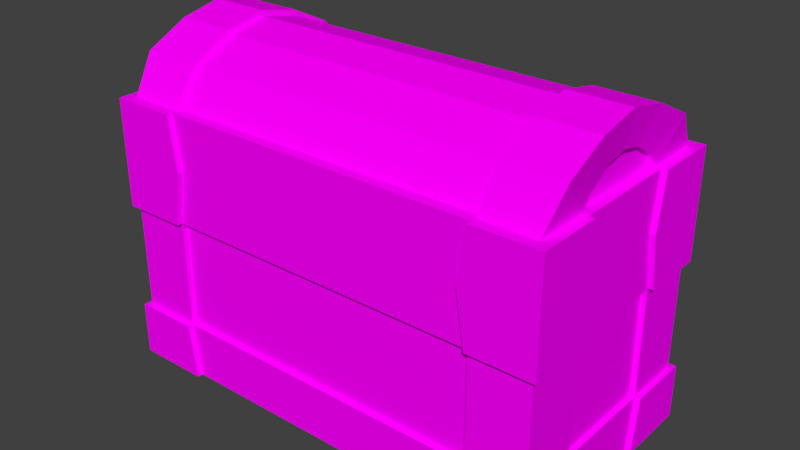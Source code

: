 # Source: Chest.blend  (saved by Blender 2.79.0; exported with 4.5.12 LTS)
import bpy
from mathutils import Matrix  # noqa: F401  (used for matrix-valued properties, if any)

bpy.ops.wm.read_factory_settings(use_empty=True)
scene = bpy.context.scene
scene.name = 'Scene'

# ---- collections
col_collection_1 = bpy.data.collections.new('Collection 1'); scene.collection.children.link(col_collection_1)

# ---- images (referenced by path relative to the original .blend; pixels are not part of the script)
import os
ASSET_DIR = os.environ.get("B2B_ASSET_DIR", "")  # directory of the original .blend (textures are referenced by path, not embedded)
HERE = os.path.dirname(os.path.abspath(__file__))  # packed textures are extracted next to this script under _unpacked/

def load_image(name, relpath, width, height, colorspace="sRGB"):
    """Load a texture the original file referenced (path relative to the .blend, or extracted next to this script)."""
    p = next((c for c in (os.path.join(HERE, relpath), os.path.join(ASSET_DIR, relpath)) if relpath and os.path.exists(c)), "")
    if p:
        img = bpy.data.images.load(p, check_existing=True)
        img.name = name
    else:  # same state as the original file: an image datablock whose file is absent (Cycles renders it pink)
        img = bpy.data.images.new(name, width, height)
        img.source = "FILE"
        img.filepath = "//" + (relpath or name)
    img.colorspace_settings.name = colorspace
    return img
img_ral_jpg = load_image('RAL.jpg', 'RAL.jpg', 1024, 1024, 'sRGB')

# ---- materials (node trees are filled in below, after node groups)
mat_colors = bpy.data.materials.new('Colors')
mat_colors.alpha_threshold = 0.0
mat_colors.roughness = 0.5
mat_colors.line_color = (0.0, 0.0, 0.0, 1.0)

# ---- material node trees
mat_colors.use_nodes = True; mat_colors.node_tree.nodes.clear()
_N = mat_colors.node_tree.nodes; _L = mat_colors.node_tree.links
n0 = _N.new('ShaderNodeOutputMaterial'); n0.name = 'Вивід матеріалу'; n0.location = (300, 300)
n1 = _N.new('ShaderNodeBsdfDiffuse'); n1.name = 'Дифузія BSDF'; n1.location = (10, 300)
n2 = _N.new('ShaderNodeTexImage'); n2.name = 'Текстура з зображення'; n2.location = (-180, 300)
n2.width = 140
n2.image = img_ral_jpg
_L.new(n1.outputs[0], n0.inputs[0])
_L.new(n2.outputs[0], n1.inputs[0])
n0.is_active_output = True

# ---- world
world_world = bpy.data.worlds.new('World'); scene.world = world_world
world_world.color = (0.05088, 0.05088, 0.05088)
world_world.use_sun_shadow = False
world_world.sun_shadow_jitter_overblur = 0.0
world_world.cycles.sampling_method = 'MANUAL'

# ---- meshes
me_hinge_001 = bpy.data.meshes.new('Hinge.001')
me_hinge_001.from_pydata([(-5.0, 2.514, -5.47e-07), (5.0, 2.514, -5.47e-07), (-5.0, 6.938, 1.338e-07), (5.0, 6.938, 1.338e-07), (-5.0, 2.0, -0.8236), (5.0, 2.0, -0.8236), (-5.0, 1.305, -1.51), (5.0, 1.305, -1.51), (-5.0, 5.475e-10, -1.647), (5.0, 5.475e-10, -1.647)], [], [(0, 1, 3, 2), (1, 0, 4, 5), (5, 4, 6, 7), (7, 6, 8, 9)])
_uv = me_hinge_001.uv_layers.new(name='UVКарта')
_uv.uv.foreach_set('vector', [0.8506, 0.06134, 0.8506, 0.04667, 0.8469, 0.04667, 0.8469, 0.06134, 0.8506, 0.04667, 0.8506, 0.06134, 0.8514, 0.06134, 0.8514, 0.04667, 0.8514, 0.04667, 0.8514, 0.06134, 0.8522, 0.06134, 0.8522, 0.04667, 0.8522, 0.04667, 0.8522, 0.06134, 0.8533, 0.06134, 0.8533, 0.04667])
me_hinge_001.materials.append(mat_colors)
me_hinge_001.use_remesh_preserve_volume = False
me_hinge_001.use_remesh_preserve_attributes = False
me_hinge_001.use_mirror_vertex_groups = False
me_hinge_001.update()
me_hinge = bpy.data.meshes.new('Hinge')
me_hinge.from_pydata([(-5.0, 2.514, -5.47e-07), (5.0, 2.514, -5.47e-07), (-5.0, 6.938, 1.338e-07), (5.0, 6.938, 1.338e-07), (-5.0, 2.0, -0.8236), (5.0, 2.0, -0.8236), (-5.0, 1.305, -1.51), (5.0, 1.305, -1.51), (-5.0, 5.475e-10, -1.647), (5.0, 5.475e-10, -1.647)], [], [(0, 1, 3, 2), (1, 0, 4, 5), (5, 4, 6, 7), (7, 6, 8, 9)])
_uv = me_hinge.uv_layers.new(name='UVКарта')
_uv.uv.foreach_set('vector', [0.8506, 0.06134, 0.8506, 0.04667, 0.8469, 0.04667, 0.8469, 0.06134, 0.8506, 0.04667, 0.8506, 0.06134, 0.8514, 0.06134, 0.8514, 0.04667, 0.8514, 0.04667, 0.8514, 0.06134, 0.8522, 0.06134, 0.8522, 0.04667, 0.8522, 0.04667, 0.8522, 0.06134, 0.8533, 0.06134, 0.8533, 0.04667])
me_hinge.materials.append(mat_colors)
me_hinge.use_remesh_preserve_volume = False
me_hinge.use_remesh_preserve_attributes = False
me_hinge.use_mirror_vertex_groups = False
me_hinge.update()
me_chestup = bpy.data.meshes.new('ChestUp')
me_chestup.from_pydata([(40.0, 0.0, 0.0), (40.0, -20.0, 0.0), (0.0, -20.0, 0.0), (0.0, 0.0, 0.0), (40.0, 0.0, 10.0), (40.0, -20.0, 10.0), (30.0, -20.0, 0.0), (30.0, -20.0, 10.0), (40.0, -10.0, 0.0), (40.0, -10.0, 10.0), (0.0, -21.0, 10.0), (0.0, -21.0, 0.0), (28.5, -21.0, 0.0), (30.0, -21.0, 10.0), (41.0, 0.0, 10.0), (41.0, 0.0, 0.0), (41.0, -8.5, 0.0), (41.0, -10.0, 10.0), (42.0, -22.0, 10.0), (42.0, -22.0, 0.0), (28.5, -22.0, 0.0), (30.0, -22.0, 10.0), (42.0, -8.5, 0.0), (42.0, -10.0, 10.0), (41.0, -15.52, 16.81), (30.0, -15.52, 16.81), (41.0, -7.669, 20.67), (30.0, -7.669, 20.67), (41.0, 0.0, 22.29), (30.0, 0.0, 22.29), (40.0, -8.143, 12.66), (40.0, -4.081, 15.1), (40.0, 0.0, 15.87), (39.0, 0.0, 10.0), (39.0, -10.0, 10.0), (39.0, -8.143, 12.66), (39.0, -4.081, 15.1), (39.0, 0.0, 15.87), (39.0, 0.0, 12.66), (39.0, 0.0, 15.1), (30.0, -19.0, 10.0), (30.0, -14.65, 16.32), (30.0, -7.127, 19.82), (30.0, 0.0, 21.29), (0.0, -19.0, 10.0), (0.0, -14.65, 16.32), (0.0, -7.127, 19.82), (0.0, 0.0, 21.29)], [(2, 44)], [(3, 0, 8, 1, 6, 2), (4, 14, 15, 0), (12, 20, 21, 13), (10, 13, 7, 40, 44), (1, 8, 16, 22, 19), (6, 12, 11, 2), (14, 17, 16, 15), (5, 7, 13, 21, 18), (0, 15, 16, 8), (5, 18, 23, 17, 9), (18, 21, 20, 19), (12, 6, 1, 19, 20), (23, 18, 19, 22), (17, 23, 22, 16), (5, 1, 19, 18), (25, 24, 26, 27), (27, 26, 28, 29), (7, 5, 24, 25), (9, 30, 24, 5), (26, 24, 30, 31), (28, 26, 31, 32), (32, 31, 36, 37), (31, 30, 35, 36), (30, 9, 34, 35), (37, 36, 39), (36, 35, 38, 39), (33, 38, 35, 34), (41, 40, 7, 25), (27, 42, 41, 25), (43, 42, 27, 29), (40, 41, 45, 44), (41, 42, 46, 45), (42, 43, 47, 46), (10, 11, 12, 13), (4, 33, 34, 9, 17, 14)])
_uv = me_chestup.uv_layers.new(name='UVMap')
_uv.uv.foreach_set('vector', [0.7839, 0.2086, 0.7839, 0.2208, 0.7822, 0.2208, 0.7806, 0.2208, 0.7806, 0.2178, 0.7806, 0.2086, 0.7777, 0.05319, 0.7775, 0.05319, 0.7775, 0.05016, 0.7777, 0.05016, 0.84, 0.06424, 0.8398, 0.06424, 0.8398, 0.06119, 0.84, 0.06119, 0.8433, 0.04844, 0.8433, 0.05755, 0.8431, 0.05755, 0.8429, 0.05755, 0.8429, 0.04844, 0.8366, 0.06058, 0.8382, 0.06058, 0.8384, 0.06089, 0.8384, 0.06119, 0.8362, 0.06119, 0.8366, 0.05755, 0.8364, 0.05709, 0.8364, 0.04844, 0.8366, 0.04844, 0.7726, 0.06261, 0.7726, 0.05957, 0.7742, 0.06002, 0.7742, 0.0626, 0.8431, 0.06058, 0.8431, 0.05755, 0.8433, 0.05755, 0.8434, 0.05755, 0.8434, 0.06119, 0.8398, 0.06058, 0.8398, 0.06089, 0.8384, 0.06089, 0.8382, 0.06058, 0.8431, 0.06058, 0.8434, 0.06119, 0.8415, 0.06119, 0.8415, 0.06089, 0.8415, 0.06058, 0.7705, 0.06367, 0.7705, 0.06003, 0.7721, 0.05957, 0.7721, 0.06367, 0.8364, 0.05709, 0.8366, 0.05755, 0.8366, 0.06058, 0.8362, 0.06119, 0.8362, 0.05709, 0.7742, 0.06322, 0.7742, 0.05958, 0.7758, 0.05957, 0.7758, 0.06367, 0.84, 0.06119, 0.8402, 0.06119, 0.8402, 0.06425, 0.84, 0.06425, 0.7705, 0.06307, 0.7721, 0.06307, 0.7721, 0.06367, 0.7705, 0.06367, 0.7705, 0.06444, 0.7687, 0.06444, 0.7687, 0.06194, 0.7705, 0.06194, 0.7705, 0.06194, 0.7687, 0.06194, 0.7687, 0.05957, 0.7705, 0.05957, 0.7775, 0.05016, 0.7775, 0.04712, 0.7786, 0.04682, 0.7786, 0.05016, 0.7758, 0.0603, 0.7761, 0.05944, 0.7773, 0.06089, 0.7766, 0.06303, 0.7773, 0.05824, 0.7773, 0.06089, 0.7761, 0.05944, 0.7762, 0.05801, 0.7769, 0.05593, 0.7773, 0.05824, 0.7762, 0.05801, 0.776, 0.05679, 0.8452, 0.05481, 0.8452, 0.05606, 0.8451, 0.05606, 0.8451, 0.05481, 0.8452, 0.05606, 0.8452, 0.05737, 0.8451, 0.05737, 0.8451, 0.05606, 0.8403, 0.06423, 0.8403, 0.06499, 0.8402, 0.06499, 0.8402, 0.06423, 0.5972, 0.127, 0.5973, 0.1262, 0.5973, 0.127, 0.5973, 0.1262, 0.5975, 0.1255, 0.5975, 0.127, 0.5973, 0.127, 0.5978, 0.127, 0.5975, 0.127, 0.5975, 0.1255, 0.5978, 0.1252, 0.845, 0.0623, 0.8455, 0.06441, 0.8454, 0.06467, 0.8448, 0.06245, 0.845, 0.0598, 0.8451, 0.05979, 0.845, 0.0623, 0.8448, 0.06245, 0.8455, 0.0577, 0.8451, 0.05979, 0.845, 0.0598, 0.8454, 0.05755, 0.5949, 0.1252, 0.5956, 0.1252, 0.5956, 0.1305, 0.5949, 0.1305, 0.5956, 0.1252, 0.5965, 0.1252, 0.5965, 0.1305, 0.5956, 0.1305, 0.5965, 0.1252, 0.5972, 0.1252, 0.5972, 0.1305, 0.5965, 0.1305, 0.7775, 0.05593, 0.7758, 0.05593, 0.7758, 0.04728, 0.7775, 0.04682, 0.8398, 0.06058, 0.8398, 0.06028, 0.8415, 0.06028, 0.8415, 0.06058, 0.8415, 0.06089, 0.8398, 0.06089])
me_chestup.materials.append(mat_colors)
me_chestup.use_remesh_preserve_volume = False
me_chestup.use_remesh_preserve_attributes = False
me_chestup.use_mirror_vertex_groups = False
me_chestup.update()
me_chest = bpy.data.meshes.new('Chest')
me_chest.from_pydata([(40.0, 0.0, 0.0), (40.0, -20.0, 0.0), (-1.192e-07, -20.0, 0.0), (3.576e-07, 0.0, 0.0), (40.0, 0.0, 40.0), (40.0, -20.0, 40.0), (-3.576e-07, -20.0, 40.0), (5.96e-08, 0.0, 40.0), (40.0, 0.0, 10.0), (40.0, 0.0, 30.0), (40.0, -20.0, 10.0), (40.0, -20.0, 30.0), (0.0, -20.0, 10.0), (0.0, -20.0, 30.0), (30.0, -20.0, 0.0), (30.0, -20.0, 40.0), (30.0, -20.0, 10.0), (30.0, -20.0, 30.0), (40.0, -10.0, 0.0), (40.0, -10.0, 40.0), (40.0, -10.0, 10.0), (40.0, -10.0, 30.0), (28.5, -21.0, 0.0), (-1.192e-07, -21.0, 0.0), (0.0, -21.0, 30.0), (-3.576e-07, -21.0, 40.0), (28.5, -21.0, 40.0), (0.0, -21.0, 10.0), (30.0, -21.0, 10.0), (30.0, -21.0, 30.0), (41.0, -8.5, 0.0), (41.0, 0.0, 30.0), (41.0, 0.0, 40.0), (41.0, -8.5, 40.0), (41.0, 0.0, 0.0), (41.0, 0.0, 10.0), (41.0, -10.0, 10.0), (41.0, -10.0, 30.0), (42.0, -22.0, 30.0), (42.0, -22.0, 40.0), (42.0, -22.0, 0.0), (42.0, -22.0, 10.0), (28.5, -22.0, 0.0), (28.5, -22.0, 40.0), (30.0, -22.0, 10.0), (30.0, -22.0, 30.0), (42.0, -8.5, 0.0), (42.0, -8.5, 40.0), (42.0, -10.0, 10.0), (42.0, -10.0, 30.0), (41.0, -21.0, 10.0), (41.0, -21.0, 30.0)], [(3, 7)], [(10, 1, 40, 41), (50, 28, 44, 41), (12, 2, 23, 27), (16, 17, 13, 12), (8, 20, 36, 35), (11, 51, 37, 49, 38), (1, 18, 30, 46, 40), (13, 17, 29, 24), (14, 2, 3, 0, 18, 1), (7, 6, 15, 5, 19, 4), (8, 9, 21, 20), (18, 0, 34, 30), (9, 4, 32, 31), (29, 26, 25, 24), (22, 28, 27, 23), (26, 29, 45, 43), (6, 13, 24, 25), (2, 14, 22, 23), (5, 39, 47, 33, 19), (15, 6, 25, 26), (16, 12, 27, 28), (41, 48, 36, 50), (34, 35, 36, 30), (31, 32, 33, 37), (21, 9, 31, 37), (4, 19, 33, 32), (11, 38, 45, 29, 51), (0, 8, 35, 34), (40, 41, 44, 42), (38, 39, 43, 45), (28, 22, 42, 44), (26, 43, 39, 5, 15), (49, 47, 39, 38), (46, 48, 41, 40), (1, 40, 42, 22, 14), (30, 36, 48, 46), (37, 33, 47, 49), (11, 38, 39, 5), (50, 51, 29, 28), (17, 16, 28, 29), (10, 11, 51, 50), (36, 37, 51, 50), (20, 21, 37, 36)])
_uv = me_chest.uv_layers.new(name='UVMap')
_uv.uv.foreach_set('vector', [0.7771, 0.05418, 0.7791, 0.05418, 0.7791, 0.05485, 0.7771, 0.05485, 0.8372, 0.06025, 0.835, 0.06025, 0.835, 0.05991, 0.8374, 0.05991, 0.7702, 0.05584, 0.7702, 0.05914, 0.77, 0.05914, 0.77, 0.05584, 0.7211, 0.2154, 0.7211, 0.2242, 0.7136, 0.2242, 0.7136, 0.2154, 0.8346, 0.06322, 0.8346, 0.05991, 0.8348, 0.05991, 0.8348, 0.06322, 0.8435, 0.04934, 0.8437, 0.04967, 0.8437, 0.04603, 0.8439, 0.04603, 0.8439, 0.05, 0.8312, 0.05925, 0.8332, 0.05925, 0.8335, 0.05958, 0.8335, 0.05991, 0.8308, 0.05991, 0.8437, 0.05991, 0.8437, 0.05, 0.8439, 0.05, 0.8439, 0.05991, 0.7689, 0.2101, 0.7689, 0.2229, 0.764, 0.2229, 0.764, 0.2058, 0.7664, 0.2058, 0.7689, 0.2058, 0.7822, 0.2293, 0.7773, 0.2293, 0.7773, 0.2165, 0.7773, 0.2122, 0.7798, 0.2122, 0.7822, 0.2122, 0.7236, 0.2154, 0.7236, 0.2242, 0.7211, 0.2242, 0.7211, 0.2154, 0.8332, 0.05925, 0.8352, 0.05925, 0.8352, 0.05958, 0.8335, 0.05958, 0.769, 0.05914, 0.769, 0.05584, 0.7692, 0.05584, 0.7692, 0.05914, 0.7771, 0.06179, 0.7751, 0.06129, 0.7751, 0.05187, 0.7771, 0.05187, 0.7751, 0.04245, 0.7771, 0.04195, 0.7771, 0.05187, 0.7751, 0.05187, 0.8338, 0.05991, 0.8338, 0.06322, 0.8336, 0.06322, 0.8336, 0.05991, 0.7696, 0.05584, 0.7696, 0.05914, 0.7694, 0.05914, 0.7694, 0.05584, 0.8312, 0.04603, 0.8312, 0.05595, 0.831, 0.05545, 0.831, 0.04603, 0.8391, 0.05925, 0.8395, 0.05991, 0.8369, 0.05991, 0.8369, 0.05958, 0.8372, 0.05925, 0.8391, 0.05595, 0.8391, 0.04603, 0.8393, 0.04603, 0.8393, 0.05545, 0.8437, 0.05, 0.8437, 0.05991, 0.8435, 0.05991, 0.8435, 0.05, 0.8374, 0.05991, 0.8374, 0.06388, 0.8372, 0.06388, 0.8372, 0.06025, 0.7771, 0.06509, 0.7751, 0.06509, 0.7751, 0.06179, 0.7771, 0.06228, 0.7725, 0.06311, 0.7706, 0.06311, 0.7706, 0.0603, 0.7725, 0.0598, 0.8338, 0.06653, 0.8338, 0.06322, 0.834, 0.06322, 0.834, 0.06653, 0.8352, 0.05925, 0.8372, 0.05925, 0.8369, 0.05958, 0.8352, 0.05958, 0.8435, 0.04934, 0.8439, 0.05, 0.8415, 0.05, 0.8415, 0.04967, 0.8437, 0.04967, 0.7696, 0.05914, 0.7696, 0.05584, 0.7698, 0.05584, 0.7698, 0.05914, 0.7791, 0.05485, 0.7771, 0.05485, 0.7771, 0.05088, 0.7791, 0.05038, 0.7791, 0.05038, 0.7771, 0.05038, 0.7771, 0.04592, 0.7791, 0.04642, 0.8344, 0.05991, 0.8344, 0.06322, 0.8342, 0.06322, 0.8342, 0.05991, 0.8393, 0.05545, 0.8395, 0.05545, 0.8395, 0.05991, 0.8391, 0.05925, 0.8391, 0.05595, 0.7771, 0.0598, 0.7791, 0.05931, 0.7791, 0.06377, 0.7771, 0.06377, 0.7791, 0.05931, 0.7771, 0.05881, 0.7771, 0.05485, 0.7791, 0.05485, 0.8312, 0.05925, 0.8308, 0.05991, 0.8308, 0.05545, 0.831, 0.05545, 0.8312, 0.05595, 0.7692, 0.06245, 0.7692, 0.05914, 0.7694, 0.05914, 0.7694, 0.06245, 0.769, 0.06245, 0.769, 0.05914, 0.7692, 0.05914, 0.7692, 0.06245, 0.7791, 0.04972, 0.7791, 0.05038, 0.7771, 0.05038, 0.7771, 0.04972, 0.7664, 0.06245, 0.7664, 0.05584, 0.7686, 0.05584, 0.7686, 0.06245, 0.8334, 0.05991, 0.8334, 0.06653, 0.8332, 0.06653, 0.8332, 0.05991, 0.7749, 0.06245, 0.7749, 0.05584, 0.7751, 0.05584, 0.7751, 0.06245, 0.7729, 0.06245, 0.7729, 0.05584, 0.7751, 0.05584, 0.7751, 0.06245, 0.7686, 0.06245, 0.7686, 0.05584, 0.7688, 0.05584, 0.7688, 0.06245])
me_chest.materials.append(mat_colors)
me_chest.use_remesh_preserve_volume = False
me_chest.use_remesh_preserve_attributes = False
me_chest.use_mirror_vertex_groups = False
me_chest.update()

# ---- objects
ob_hinge_l_001 = bpy.data.objects.new('Hinge.L.001', me_hinge_001)
ob_hinge_l = bpy.data.objects.new('Hinge.L', me_hinge)
ob_chestup = bpy.data.objects.new('ChestUp', me_chestup)
ob_chest = bpy.data.objects.new('Chest', me_chest)

# ---- transforms, parenting, visibility, modifiers, constraints
ob_hinge_l_001.location = (-20.0, 21.0, 40.0)
ob_hinge_l_001.rotation_euler = (1.571, -0.0, 0.0)
ob_hinge_l_001.lineart.crease_threshold = 0.0
_m = ob_hinge_l_001.modifiers.new('Дзеркалення', 'MIRROR')
_m.use_axis = (False, True, False)
_m = ob_hinge_l_001.modifiers.new('Потовщення', 'SOLIDIFY')
_m.thickness = 0.3
_m.nonmanifold_thickness_mode = 'FIXED'
_m.nonmanifold_merge_threshold = 0.0003
ob_hinge_l.location = (20.0, 21.0, 40.0)
ob_hinge_l.rotation_euler = (1.571, -0.0, 0.0)
ob_hinge_l.lineart.crease_threshold = 0.0
_m = ob_hinge_l.modifiers.new('Дзеркалення', 'MIRROR')
_m.use_axis = (False, True, False)
_m = ob_hinge_l.modifiers.new('Потовщення', 'SOLIDIFY')
_m.thickness = 0.3
_m.nonmanifold_thickness_mode = 'FIXED'
_m.nonmanifold_merge_threshold = 0.0003
ob_chestup.location = (0.0, 0.0, 40.0)
ob_chestup.lock_rotations_4d = False
ob_chestup.empty_display_type = 'ARROWS'
ob_chestup.lineart.crease_threshold = 0.0
_m = ob_chestup.modifiers.new('Дзеркалення', 'MIRROR')
_m.use_axis = (True, True, False)
_m.merge_threshold = 0.0013
ob_chest.location = (0.0, 0.0, 0.0)
ob_chest.lock_rotations_4d = False
ob_chest.empty_display_type = 'ARROWS'
ob_chest.lineart.crease_threshold = 0.0
_m = ob_chest.modifiers.new('Дзеркалення', 'MIRROR')
_m.use_axis = (True, True, False)

# ---- collection membership
col_collection_1.objects.link(ob_hinge_l_001)
col_collection_1.objects.link(ob_hinge_l)
col_collection_1.objects.link(ob_chestup)
col_collection_1.objects.link(ob_chest)

# ---- scene / render settings (as saved in the file)
scene.frame_start = 1; scene.frame_end = 250; scene.frame_set(1)
scene.render.engine = 'CYCLES'
scene.render.resolution_percentage = 50
scene.render.dither_intensity = 0.0
scene.cycles.use_denoising = False
scene.cycles.samples = 128
scene.cycles.sampling_pattern = 'TABULATED_SOBOL'
scene.cycles.use_adaptive_sampling = False
scene.cycles.use_light_tree = False
scene.cycles.blur_glossy = 0.0
scene.cycles.sample_clamp_indirect = 0.0
scene.view_settings.view_transform = 'Standard'
scene.unit_settings.scale_length = 0.01
bpy.context.view_layer.update()

# ---- added for rendering (the .blend has no active camera and no usable light): camera, sun
cam_auto = bpy.data.cameras.new('AutoCamera')
cam_auto.lens = 50.0
cam_auto.sensor_width = 36.0
cam_auto.clip_end = 1848.3
ob_auto_camera = bpy.data.objects.new('AutoCamera', cam_auto)
scene.collection.objects.link(ob_auto_camera)
ob_auto_camera.location = (105.317, -125.906, 115.401)
ob_auto_camera.rotation_euler = (1.09748, -7.21219e-08, 0.694738)
scene.camera = ob_auto_camera
light_auto_sun = bpy.data.lights.new('AutoSun', 'SUN')
light_auto_sun.energy = 3.0
light_auto_sun.angle = 0.0523599
ob_auto_sun = bpy.data.objects.new('AutoSun', light_auto_sun)
scene.collection.objects.link(ob_auto_sun)
ob_auto_sun.rotation_euler = (0.872665, 0.174533, 0.523599)
bpy.context.view_layer.update()
